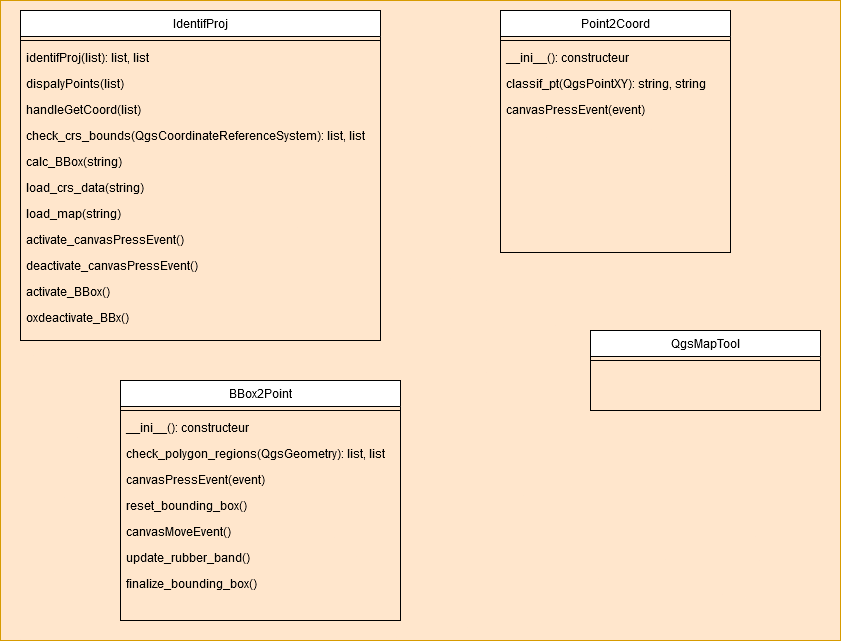

The diagram above was exported from draw.io. Its source (the exported page's mxGraphModel, read from the mxfile embedded in the PNG):
<mxGraphModel dx="1674" dy="782" grid="1" gridSize="10" guides="1" tooltips="1" connect="1" arrows="1" fold="1" page="1" pageScale="1" pageWidth="827" pageHeight="1169" math="0" shadow="0">
  <root>
    <mxCell id="WIyWlLk6GJQsqaUBKTNV-0" />
    <mxCell id="WIyWlLk6GJQsqaUBKTNV-1" parent="WIyWlLk6GJQsqaUBKTNV-0" />
    <mxCell id="GkHh6Qg7s0o59KJTFZ7V-0" value="" style="rounded=0;whiteSpace=wrap;html=1;fillColor=#ffe6cc;strokeColor=#d79b00;" parent="WIyWlLk6GJQsqaUBKTNV-1" vertex="1">
      <mxGeometry x="150" y="30" width="840" height="640" as="geometry" />
    </mxCell>
    <mxCell id="zkfFHV4jXpPFQw0GAbJ--17" value="Point2Coord" style="swimlane;fontStyle=0;align=center;verticalAlign=top;childLayout=stackLayout;horizontal=1;startSize=26;horizontalStack=0;resizeParent=1;resizeLast=0;collapsible=1;marginBottom=0;rounded=0;shadow=0;strokeWidth=1;" parent="WIyWlLk6GJQsqaUBKTNV-1" vertex="1">
      <mxGeometry x="650" y="40" width="230" height="242" as="geometry">
        <mxRectangle x="550" y="140" width="160" height="26" as="alternateBounds" />
      </mxGeometry>
    </mxCell>
    <mxCell id="zkfFHV4jXpPFQw0GAbJ--23" value="" style="line;html=1;strokeWidth=1;align=left;verticalAlign=middle;spacingTop=-1;spacingLeft=3;spacingRight=3;rotatable=0;labelPosition=right;points=[];portConstraint=eastwest;" parent="zkfFHV4jXpPFQw0GAbJ--17" vertex="1">
      <mxGeometry y="26" width="230" height="8" as="geometry" />
    </mxCell>
    <mxCell id="zkfFHV4jXpPFQw0GAbJ--24" value="__ini__(): constructeur" style="text;align=left;verticalAlign=top;spacingLeft=4;spacingRight=4;overflow=hidden;rotatable=0;points=[[0,0.5],[1,0.5]];portConstraint=eastwest;" parent="zkfFHV4jXpPFQw0GAbJ--17" vertex="1">
      <mxGeometry y="34" width="230" height="26" as="geometry" />
    </mxCell>
    <mxCell id="B-9uLA5nNL_CGPxiJFrg-33" value="classif_pt(QgsPointXY): string, string" style="text;align=left;verticalAlign=top;spacingLeft=4;spacingRight=4;overflow=hidden;rotatable=0;points=[[0,0.5],[1,0.5]];portConstraint=eastwest;" parent="zkfFHV4jXpPFQw0GAbJ--17" vertex="1">
      <mxGeometry y="60" width="230" height="26" as="geometry" />
    </mxCell>
    <mxCell id="B-9uLA5nNL_CGPxiJFrg-34" value="canvasPressEvent(event)" style="text;align=left;verticalAlign=top;spacingLeft=4;spacingRight=4;overflow=hidden;rotatable=0;points=[[0,0.5],[1,0.5]];portConstraint=eastwest;" parent="zkfFHV4jXpPFQw0GAbJ--17" vertex="1">
      <mxGeometry y="86" width="230" height="26" as="geometry" />
    </mxCell>
    <mxCell id="B-9uLA5nNL_CGPxiJFrg-0" value="IdentifProj" style="swimlane;fontStyle=0;align=center;verticalAlign=top;childLayout=stackLayout;horizontal=1;startSize=26;horizontalStack=0;resizeParent=1;resizeLast=0;collapsible=1;marginBottom=0;rounded=0;shadow=0;strokeWidth=1;" parent="WIyWlLk6GJQsqaUBKTNV-1" vertex="1">
      <mxGeometry x="170" y="40" width="360" height="330" as="geometry">
        <mxRectangle x="550" y="140" width="160" height="26" as="alternateBounds" />
      </mxGeometry>
    </mxCell>
    <mxCell id="B-9uLA5nNL_CGPxiJFrg-6" value="" style="line;html=1;strokeWidth=1;align=left;verticalAlign=middle;spacingTop=-1;spacingLeft=3;spacingRight=3;rotatable=0;labelPosition=right;points=[];portConstraint=eastwest;" parent="B-9uLA5nNL_CGPxiJFrg-0" vertex="1">
      <mxGeometry y="26" width="360" height="8" as="geometry" />
    </mxCell>
    <mxCell id="B-9uLA5nNL_CGPxiJFrg-37" value="identifProj(list): list, list" style="text;align=left;verticalAlign=top;spacingLeft=4;spacingRight=4;overflow=hidden;rotatable=0;points=[[0,0.5],[1,0.5]];portConstraint=eastwest;" parent="B-9uLA5nNL_CGPxiJFrg-0" vertex="1">
      <mxGeometry y="34" width="360" height="26" as="geometry" />
    </mxCell>
    <mxCell id="B-9uLA5nNL_CGPxiJFrg-38" value="dispalyPoints(list)" style="text;align=left;verticalAlign=top;spacingLeft=4;spacingRight=4;overflow=hidden;rotatable=0;points=[[0,0.5],[1,0.5]];portConstraint=eastwest;" parent="B-9uLA5nNL_CGPxiJFrg-0" vertex="1">
      <mxGeometry y="60" width="360" height="26" as="geometry" />
    </mxCell>
    <mxCell id="V7p-ix3Yc96HmWJkFKFm-3" value="handleGetCoord(list)" style="text;align=left;verticalAlign=top;spacingLeft=4;spacingRight=4;overflow=hidden;rotatable=0;points=[[0,0.5],[1,0.5]];portConstraint=eastwest;" parent="B-9uLA5nNL_CGPxiJFrg-0" vertex="1">
      <mxGeometry y="86" width="360" height="26" as="geometry" />
    </mxCell>
    <mxCell id="B-9uLA5nNL_CGPxiJFrg-44" value="check_crs_bounds(QgsCoordinateReferenceSystem): list, list" style="text;align=left;verticalAlign=top;spacingLeft=4;spacingRight=4;overflow=hidden;rotatable=0;points=[[0,0.5],[1,0.5]];portConstraint=eastwest;" parent="B-9uLA5nNL_CGPxiJFrg-0" vertex="1">
      <mxGeometry y="112" width="360" height="26" as="geometry" />
    </mxCell>
    <mxCell id="AJ_MrmvYNgYDEbyzy64o-0" value="calc_BBox(string)" style="text;align=left;verticalAlign=top;spacingLeft=4;spacingRight=4;overflow=hidden;rotatable=0;points=[[0,0.5],[1,0.5]];portConstraint=eastwest;" vertex="1" parent="B-9uLA5nNL_CGPxiJFrg-0">
      <mxGeometry y="138" width="360" height="26" as="geometry" />
    </mxCell>
    <mxCell id="AJ_MrmvYNgYDEbyzy64o-1" value="load_crs_data(string)" style="text;align=left;verticalAlign=top;spacingLeft=4;spacingRight=4;overflow=hidden;rotatable=0;points=[[0,0.5],[1,0.5]];portConstraint=eastwest;" vertex="1" parent="B-9uLA5nNL_CGPxiJFrg-0">
      <mxGeometry y="164" width="360" height="26" as="geometry" />
    </mxCell>
    <mxCell id="AJ_MrmvYNgYDEbyzy64o-2" value="load_map(string)" style="text;align=left;verticalAlign=top;spacingLeft=4;spacingRight=4;overflow=hidden;rotatable=0;points=[[0,0.5],[1,0.5]];portConstraint=eastwest;" vertex="1" parent="B-9uLA5nNL_CGPxiJFrg-0">
      <mxGeometry y="190" width="360" height="26" as="geometry" />
    </mxCell>
    <mxCell id="AJ_MrmvYNgYDEbyzy64o-3" value="activate_canvasPressEvent()" style="text;align=left;verticalAlign=top;spacingLeft=4;spacingRight=4;overflow=hidden;rotatable=0;points=[[0,0.5],[1,0.5]];portConstraint=eastwest;" vertex="1" parent="B-9uLA5nNL_CGPxiJFrg-0">
      <mxGeometry y="216" width="360" height="26" as="geometry" />
    </mxCell>
    <mxCell id="AJ_MrmvYNgYDEbyzy64o-14" value="deactivate_canvasPressEvent()" style="text;align=left;verticalAlign=top;spacingLeft=4;spacingRight=4;overflow=hidden;rotatable=0;points=[[0,0.5],[1,0.5]];portConstraint=eastwest;" vertex="1" parent="B-9uLA5nNL_CGPxiJFrg-0">
      <mxGeometry y="242" width="360" height="26" as="geometry" />
    </mxCell>
    <mxCell id="AJ_MrmvYNgYDEbyzy64o-15" value="activate_BBox()" style="text;align=left;verticalAlign=top;spacingLeft=4;spacingRight=4;overflow=hidden;rotatable=0;points=[[0,0.5],[1,0.5]];portConstraint=eastwest;" vertex="1" parent="B-9uLA5nNL_CGPxiJFrg-0">
      <mxGeometry y="268" width="360" height="26" as="geometry" />
    </mxCell>
    <mxCell id="AJ_MrmvYNgYDEbyzy64o-16" value="oxdeactivate_BBx()" style="text;align=left;verticalAlign=top;spacingLeft=4;spacingRight=4;overflow=hidden;rotatable=0;points=[[0,0.5],[1,0.5]];portConstraint=eastwest;" vertex="1" parent="B-9uLA5nNL_CGPxiJFrg-0">
      <mxGeometry y="294" width="360" height="26" as="geometry" />
    </mxCell>
    <mxCell id="B-9uLA5nNL_CGPxiJFrg-9" value="BBox2Point" style="swimlane;fontStyle=0;align=center;verticalAlign=top;childLayout=stackLayout;horizontal=1;startSize=26;horizontalStack=0;resizeParent=1;resizeLast=0;collapsible=1;marginBottom=0;rounded=0;shadow=0;strokeWidth=1;" parent="WIyWlLk6GJQsqaUBKTNV-1" vertex="1">
      <mxGeometry x="270" y="410" width="280" height="240" as="geometry">
        <mxRectangle x="550" y="140" width="160" height="26" as="alternateBounds" />
      </mxGeometry>
    </mxCell>
    <mxCell id="B-9uLA5nNL_CGPxiJFrg-15" value="" style="line;html=1;strokeWidth=1;align=left;verticalAlign=middle;spacingTop=-1;spacingLeft=3;spacingRight=3;rotatable=0;labelPosition=right;points=[];portConstraint=eastwest;" parent="B-9uLA5nNL_CGPxiJFrg-9" vertex="1">
      <mxGeometry y="26" width="280" height="8" as="geometry" />
    </mxCell>
    <mxCell id="B-9uLA5nNL_CGPxiJFrg-45" value="__ini__(): constructeur" style="text;align=left;verticalAlign=top;spacingLeft=4;spacingRight=4;overflow=hidden;rotatable=0;points=[[0,0.5],[1,0.5]];portConstraint=eastwest;" parent="B-9uLA5nNL_CGPxiJFrg-9" vertex="1">
      <mxGeometry y="34" width="280" height="26" as="geometry" />
    </mxCell>
    <mxCell id="B-9uLA5nNL_CGPxiJFrg-46" value="check_polygon_regions(QgsGeometry): list, list " style="text;align=left;verticalAlign=top;spacingLeft=4;spacingRight=4;overflow=hidden;rotatable=0;points=[[0,0.5],[1,0.5]];portConstraint=eastwest;" parent="B-9uLA5nNL_CGPxiJFrg-9" vertex="1">
      <mxGeometry y="60" width="280" height="26" as="geometry" />
    </mxCell>
    <mxCell id="B-9uLA5nNL_CGPxiJFrg-47" value="canvasPressEvent(event)" style="text;align=left;verticalAlign=top;spacingLeft=4;spacingRight=4;overflow=hidden;rotatable=0;points=[[0,0.5],[1,0.5]];portConstraint=eastwest;" parent="B-9uLA5nNL_CGPxiJFrg-9" vertex="1">
      <mxGeometry y="86" width="280" height="26" as="geometry" />
    </mxCell>
    <mxCell id="V7p-ix3Yc96HmWJkFKFm-2" value="reset_bounding_box()" style="text;align=left;verticalAlign=top;spacingLeft=4;spacingRight=4;overflow=hidden;rotatable=0;points=[[0,0.5],[1,0.5]];portConstraint=eastwest;" parent="B-9uLA5nNL_CGPxiJFrg-9" vertex="1">
      <mxGeometry y="112" width="280" height="26" as="geometry" />
    </mxCell>
    <mxCell id="AJ_MrmvYNgYDEbyzy64o-17" value="canvasMoveEvent()" style="text;align=left;verticalAlign=top;spacingLeft=4;spacingRight=4;overflow=hidden;rotatable=0;points=[[0,0.5],[1,0.5]];portConstraint=eastwest;" vertex="1" parent="B-9uLA5nNL_CGPxiJFrg-9">
      <mxGeometry y="138" width="280" height="26" as="geometry" />
    </mxCell>
    <mxCell id="AJ_MrmvYNgYDEbyzy64o-18" value="update_rubber_band()" style="text;align=left;verticalAlign=top;spacingLeft=4;spacingRight=4;overflow=hidden;rotatable=0;points=[[0,0.5],[1,0.5]];portConstraint=eastwest;" vertex="1" parent="B-9uLA5nNL_CGPxiJFrg-9">
      <mxGeometry y="164" width="280" height="26" as="geometry" />
    </mxCell>
    <mxCell id="AJ_MrmvYNgYDEbyzy64o-19" value="finalize_bounding_box()" style="text;align=left;verticalAlign=top;spacingLeft=4;spacingRight=4;overflow=hidden;rotatable=0;points=[[0,0.5],[1,0.5]];portConstraint=eastwest;" vertex="1" parent="B-9uLA5nNL_CGPxiJFrg-9">
      <mxGeometry y="190" width="280" height="26" as="geometry" />
    </mxCell>
    <mxCell id="B-9uLA5nNL_CGPxiJFrg-19" value="QgsMapTool" style="swimlane;fontStyle=0;align=center;verticalAlign=top;childLayout=stackLayout;horizontal=1;startSize=26;horizontalStack=0;resizeParent=1;resizeLast=0;collapsible=1;marginBottom=0;rounded=0;shadow=0;strokeWidth=1;" parent="WIyWlLk6GJQsqaUBKTNV-1" vertex="1">
      <mxGeometry x="740" y="360" width="230" height="80" as="geometry">
        <mxRectangle x="550" y="140" width="160" height="26" as="alternateBounds" />
      </mxGeometry>
    </mxCell>
    <mxCell id="B-9uLA5nNL_CGPxiJFrg-25" value="" style="line;html=1;strokeWidth=1;align=left;verticalAlign=middle;spacingTop=-1;spacingLeft=3;spacingRight=3;rotatable=0;labelPosition=right;points=[];portConstraint=eastwest;" parent="B-9uLA5nNL_CGPxiJFrg-19" vertex="1">
      <mxGeometry y="26" width="230" height="8" as="geometry" />
    </mxCell>
  </root>
</mxGraphModel>